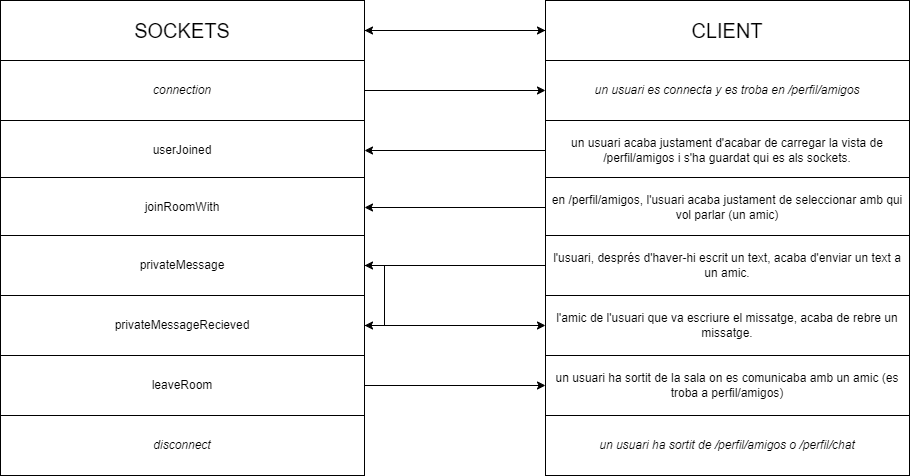

The diagram above was exported from draw.io. Its source (the exported page's mxGraphModel, read from the mxfile embedded in the PNG):
<mxGraphModel dx="1834" dy="746" grid="0" gridSize="10" guides="1" tooltips="1" connect="1" arrows="1" fold="1" page="0" pageScale="1" pageWidth="827" pageHeight="1169" math="0" shadow="0">
  <root>
    <mxCell id="0" />
    <mxCell id="1" parent="0" />
    <mxCell id="-wzvjTUe6N2BfdVL9VKM-11" style="edgeStyle=orthogonalEdgeStyle;rounded=0;orthogonalLoop=1;jettySize=auto;html=1;entryX=0;entryY=0.5;entryDx=0;entryDy=0;" edge="1" parent="1" source="-wzvjTUe6N2BfdVL9VKM-1" target="-wzvjTUe6N2BfdVL9VKM-3">
      <mxGeometry relative="1" as="geometry" />
    </mxCell>
    <mxCell id="-wzvjTUe6N2BfdVL9VKM-1" value="&lt;font style=&quot;font-size: 20px;&quot;&gt;SOCKETS&lt;/font&gt;" style="rounded=0;whiteSpace=wrap;html=1;" vertex="1" parent="1">
      <mxGeometry x="-208" y="199" width="364" height="60" as="geometry" />
    </mxCell>
    <mxCell id="-wzvjTUe6N2BfdVL9VKM-13" style="edgeStyle=orthogonalEdgeStyle;rounded=0;orthogonalLoop=1;jettySize=auto;html=1;entryX=1;entryY=0.5;entryDx=0;entryDy=0;" edge="1" parent="1" source="-wzvjTUe6N2BfdVL9VKM-3" target="-wzvjTUe6N2BfdVL9VKM-1">
      <mxGeometry relative="1" as="geometry" />
    </mxCell>
    <mxCell id="-wzvjTUe6N2BfdVL9VKM-3" value="&lt;font style=&quot;font-size: 20px;&quot;&gt;CLIENT&lt;/font&gt;" style="rounded=0;whiteSpace=wrap;html=1;" vertex="1" parent="1">
      <mxGeometry x="337" y="199" width="364" height="60" as="geometry" />
    </mxCell>
    <mxCell id="-wzvjTUe6N2BfdVL9VKM-22" style="edgeStyle=orthogonalEdgeStyle;rounded=0;orthogonalLoop=1;jettySize=auto;html=1;entryX=0;entryY=0.5;entryDx=0;entryDy=0;" edge="1" parent="1" source="-wzvjTUe6N2BfdVL9VKM-4" target="-wzvjTUe6N2BfdVL9VKM-15">
      <mxGeometry relative="1" as="geometry" />
    </mxCell>
    <mxCell id="-wzvjTUe6N2BfdVL9VKM-4" value="&lt;i&gt;connection&lt;/i&gt;" style="rounded=0;whiteSpace=wrap;html=1;" vertex="1" parent="1">
      <mxGeometry x="-208" y="259" width="364" height="60" as="geometry" />
    </mxCell>
    <mxCell id="-wzvjTUe6N2BfdVL9VKM-5" value="userJoined" style="rounded=0;whiteSpace=wrap;html=1;" vertex="1" parent="1">
      <mxGeometry x="-208" y="319" width="364" height="60" as="geometry" />
    </mxCell>
    <mxCell id="-wzvjTUe6N2BfdVL9VKM-6" value="joinRoomWith" style="rounded=0;whiteSpace=wrap;html=1;" vertex="1" parent="1">
      <mxGeometry x="-208" y="376" width="364" height="60" as="geometry" />
    </mxCell>
    <mxCell id="-wzvjTUe6N2BfdVL9VKM-29" style="edgeStyle=orthogonalEdgeStyle;rounded=0;orthogonalLoop=1;jettySize=auto;html=1;entryX=1;entryY=0.5;entryDx=0;entryDy=0;" edge="1" parent="1" source="-wzvjTUe6N2BfdVL9VKM-7" target="-wzvjTUe6N2BfdVL9VKM-8">
      <mxGeometry relative="1" as="geometry">
        <Array as="points">
          <mxPoint x="176" y="464" />
          <mxPoint x="176" y="524" />
        </Array>
      </mxGeometry>
    </mxCell>
    <mxCell id="-wzvjTUe6N2BfdVL9VKM-7" value="privateMessage" style="rounded=0;whiteSpace=wrap;html=1;" vertex="1" parent="1">
      <mxGeometry x="-208" y="434" width="364" height="60" as="geometry" />
    </mxCell>
    <mxCell id="-wzvjTUe6N2BfdVL9VKM-30" style="edgeStyle=orthogonalEdgeStyle;rounded=0;orthogonalLoop=1;jettySize=auto;html=1;entryX=0;entryY=0.5;entryDx=0;entryDy=0;" edge="1" parent="1" source="-wzvjTUe6N2BfdVL9VKM-8" target="-wzvjTUe6N2BfdVL9VKM-19">
      <mxGeometry relative="1" as="geometry" />
    </mxCell>
    <mxCell id="-wzvjTUe6N2BfdVL9VKM-8" value="privateMessageRecieved" style="rounded=0;whiteSpace=wrap;html=1;" vertex="1" parent="1">
      <mxGeometry x="-208" y="494" width="364" height="60" as="geometry" />
    </mxCell>
    <mxCell id="-wzvjTUe6N2BfdVL9VKM-31" style="edgeStyle=orthogonalEdgeStyle;rounded=0;orthogonalLoop=1;jettySize=auto;html=1;entryX=0;entryY=0.5;entryDx=0;entryDy=0;" edge="1" parent="1" source="-wzvjTUe6N2BfdVL9VKM-9" target="-wzvjTUe6N2BfdVL9VKM-20">
      <mxGeometry relative="1" as="geometry" />
    </mxCell>
    <mxCell id="-wzvjTUe6N2BfdVL9VKM-9" value="leaveRoom" style="rounded=0;whiteSpace=wrap;html=1;" vertex="1" parent="1">
      <mxGeometry x="-208" y="554" width="364" height="60" as="geometry" />
    </mxCell>
    <mxCell id="-wzvjTUe6N2BfdVL9VKM-10" value="&lt;i&gt;disconnect&lt;/i&gt;" style="rounded=0;whiteSpace=wrap;html=1;" vertex="1" parent="1">
      <mxGeometry x="-208" y="614" width="364" height="60" as="geometry" />
    </mxCell>
    <mxCell id="-wzvjTUe6N2BfdVL9VKM-15" value="&lt;i&gt;un usuari es connecta y es troba en /perfil/amigos&lt;/i&gt;" style="rounded=0;whiteSpace=wrap;html=1;" vertex="1" parent="1">
      <mxGeometry x="337" y="259" width="364" height="60" as="geometry" />
    </mxCell>
    <mxCell id="-wzvjTUe6N2BfdVL9VKM-24" style="edgeStyle=orthogonalEdgeStyle;rounded=0;orthogonalLoop=1;jettySize=auto;html=1;entryX=1;entryY=0.5;entryDx=0;entryDy=0;" edge="1" parent="1" source="-wzvjTUe6N2BfdVL9VKM-16" target="-wzvjTUe6N2BfdVL9VKM-5">
      <mxGeometry relative="1" as="geometry" />
    </mxCell>
    <mxCell id="-wzvjTUe6N2BfdVL9VKM-16" value="un usuari acaba justament d'acabar de carregar la vista de /perfil/amigos i s'ha guardat qui es als sockets." style="rounded=0;whiteSpace=wrap;html=1;" vertex="1" parent="1">
      <mxGeometry x="337" y="319" width="364" height="60" as="geometry" />
    </mxCell>
    <mxCell id="-wzvjTUe6N2BfdVL9VKM-25" style="edgeStyle=orthogonalEdgeStyle;rounded=0;orthogonalLoop=1;jettySize=auto;html=1;" edge="1" parent="1" source="-wzvjTUe6N2BfdVL9VKM-17" target="-wzvjTUe6N2BfdVL9VKM-6">
      <mxGeometry relative="1" as="geometry" />
    </mxCell>
    <mxCell id="-wzvjTUe6N2BfdVL9VKM-17" value="en /perfil/amigos, l'usuari acaba justament de seleccionar amb qui vol parlar (un amic)" style="rounded=0;whiteSpace=wrap;html=1;" vertex="1" parent="1">
      <mxGeometry x="337" y="376" width="364" height="60" as="geometry" />
    </mxCell>
    <mxCell id="-wzvjTUe6N2BfdVL9VKM-26" style="edgeStyle=orthogonalEdgeStyle;rounded=0;orthogonalLoop=1;jettySize=auto;html=1;entryX=1;entryY=0.5;entryDx=0;entryDy=0;" edge="1" parent="1" source="-wzvjTUe6N2BfdVL9VKM-18" target="-wzvjTUe6N2BfdVL9VKM-7">
      <mxGeometry relative="1" as="geometry" />
    </mxCell>
    <mxCell id="-wzvjTUe6N2BfdVL9VKM-18" value="l'usuari, després d'haver-hi escrit un text, acaba d'enviar un text a un amic." style="rounded=0;whiteSpace=wrap;html=1;" vertex="1" parent="1">
      <mxGeometry x="337" y="434" width="364" height="60" as="geometry" />
    </mxCell>
    <mxCell id="-wzvjTUe6N2BfdVL9VKM-19" value="l'amic de l'usuari que va escriure el missatge, acaba de rebre un missatge." style="rounded=0;whiteSpace=wrap;html=1;" vertex="1" parent="1">
      <mxGeometry x="337" y="494" width="364" height="60" as="geometry" />
    </mxCell>
    <mxCell id="-wzvjTUe6N2BfdVL9VKM-20" value="un usuari ha sortit de la sala on es comunicaba amb un amic (es troba a perfil/amigos)" style="rounded=0;whiteSpace=wrap;html=1;" vertex="1" parent="1">
      <mxGeometry x="337" y="554" width="364" height="60" as="geometry" />
    </mxCell>
    <mxCell id="-wzvjTUe6N2BfdVL9VKM-21" value="&lt;i&gt;un usuari ha sortit de /perfil/amigos o /perfil/chat&lt;/i&gt;" style="rounded=0;whiteSpace=wrap;html=1;" vertex="1" parent="1">
      <mxGeometry x="337" y="614" width="364" height="60" as="geometry" />
    </mxCell>
  </root>
</mxGraphModel>